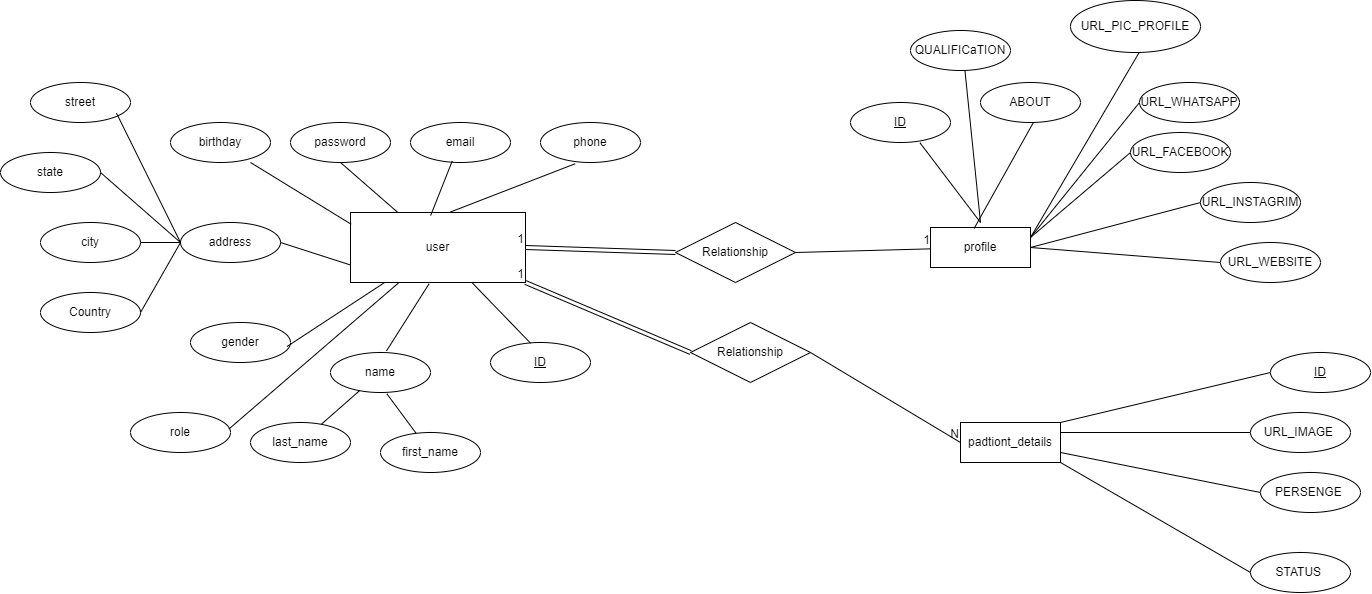

The diagram above was exported from draw.io. Its source (the exported page's mxGraphModel, read from the mxfile embedded in the PNG):
<mxGraphModel dx="1848" dy="1004" grid="1" gridSize="10" guides="1" tooltips="1" connect="1" arrows="1" fold="1" page="1" pageScale="0.01" pageWidth="850" pageHeight="1100" math="0" shadow="0" extFonts="Permanent Marker^https://fonts.googleapis.com/css?family=Permanent+Marker">
  <root>
    <mxCell id="0" />
    <mxCell id="1" parent="0" />
    <mxCell id="b_XB5YI2eUqqzeUNhecL-2" value="user" style="whiteSpace=wrap;html=1;align=center;" parent="1" vertex="1">
      <mxGeometry x="100" y="160" width="175" height="70" as="geometry" />
    </mxCell>
    <mxCell id="b_XB5YI2eUqqzeUNhecL-3" value="profile" style="whiteSpace=wrap;html=1;align=center;" parent="1" vertex="1">
      <mxGeometry x="680" y="175" width="100" height="40" as="geometry" />
    </mxCell>
    <mxCell id="b_XB5YI2eUqqzeUNhecL-4" value="padtiont_details" style="whiteSpace=wrap;html=1;align=center;" parent="1" vertex="1">
      <mxGeometry x="710" y="370" width="100" height="40" as="geometry" />
    </mxCell>
    <mxCell id="J2yaaol_sce2eURwtefv-1" value="ID" style="ellipse;whiteSpace=wrap;html=1;align=center;fontStyle=4;" vertex="1" parent="1">
      <mxGeometry x="240" y="290" width="100" height="40" as="geometry" />
    </mxCell>
    <mxCell id="J2yaaol_sce2eURwtefv-3" value="name" style="ellipse;whiteSpace=wrap;html=1;align=center;" vertex="1" parent="1">
      <mxGeometry x="80" y="300" width="100" height="40" as="geometry" />
    </mxCell>
    <mxCell id="J2yaaol_sce2eURwtefv-4" value="first_name" style="ellipse;whiteSpace=wrap;html=1;align=center;" vertex="1" parent="1">
      <mxGeometry x="130" y="380" width="100" height="40" as="geometry" />
    </mxCell>
    <mxCell id="J2yaaol_sce2eURwtefv-5" value="last_name" style="ellipse;whiteSpace=wrap;html=1;align=center;" vertex="1" parent="1">
      <mxGeometry y="370" width="100" height="40" as="geometry" />
    </mxCell>
    <mxCell id="J2yaaol_sce2eURwtefv-6" value="gender" style="ellipse;whiteSpace=wrap;html=1;align=center;" vertex="1" parent="1">
      <mxGeometry x="-60" y="270" width="100" height="40" as="geometry" />
    </mxCell>
    <mxCell id="J2yaaol_sce2eURwtefv-7" value="phone" style="ellipse;whiteSpace=wrap;html=1;align=center;" vertex="1" parent="1">
      <mxGeometry x="290" y="70" width="100" height="40" as="geometry" />
    </mxCell>
    <mxCell id="J2yaaol_sce2eURwtefv-8" value="birthday" style="ellipse;whiteSpace=wrap;html=1;align=center;" vertex="1" parent="1">
      <mxGeometry x="-80" y="70" width="100" height="40" as="geometry" />
    </mxCell>
    <mxCell id="J2yaaol_sce2eURwtefv-9" value="address" style="ellipse;whiteSpace=wrap;html=1;align=center;" vertex="1" parent="1">
      <mxGeometry x="-70" y="170" width="100" height="40" as="geometry" />
    </mxCell>
    <mxCell id="J2yaaol_sce2eURwtefv-10" value="Country" style="ellipse;whiteSpace=wrap;html=1;align=center;" vertex="1" parent="1">
      <mxGeometry x="-210" y="240" width="100" height="40" as="geometry" />
    </mxCell>
    <mxCell id="J2yaaol_sce2eURwtefv-11" value="city" style="ellipse;whiteSpace=wrap;html=1;align=center;" vertex="1" parent="1">
      <mxGeometry x="-210" y="170" width="100" height="40" as="geometry" />
    </mxCell>
    <mxCell id="J2yaaol_sce2eURwtefv-12" value="state" style="ellipse;whiteSpace=wrap;html=1;align=center;" vertex="1" parent="1">
      <mxGeometry x="-250" y="100" width="100" height="40" as="geometry" />
    </mxCell>
    <mxCell id="J2yaaol_sce2eURwtefv-13" value="street" style="ellipse;whiteSpace=wrap;html=1;align=center;" vertex="1" parent="1">
      <mxGeometry x="-220" y="30" width="100" height="40" as="geometry" />
    </mxCell>
    <mxCell id="J2yaaol_sce2eURwtefv-14" value="email" style="ellipse;whiteSpace=wrap;html=1;align=center;" vertex="1" parent="1">
      <mxGeometry x="160" y="70" width="100" height="40" as="geometry" />
    </mxCell>
    <mxCell id="J2yaaol_sce2eURwtefv-15" value="password" style="ellipse;whiteSpace=wrap;html=1;align=center;" vertex="1" parent="1">
      <mxGeometry x="40" y="70" width="100" height="40" as="geometry" />
    </mxCell>
    <mxCell id="J2yaaol_sce2eURwtefv-16" value="" style="endArrow=none;html=1;rounded=0;entryX=0.401;entryY=0.018;entryDx=0;entryDy=0;entryPerimeter=0;" edge="1" parent="1" source="b_XB5YI2eUqqzeUNhecL-2" target="J2yaaol_sce2eURwtefv-1">
      <mxGeometry relative="1" as="geometry">
        <mxPoint x="60" y="250" as="sourcePoint" />
        <mxPoint x="220" y="250" as="targetPoint" />
      </mxGeometry>
    </mxCell>
    <mxCell id="J2yaaol_sce2eURwtefv-18" value="" style="endArrow=none;html=1;rounded=0;entryX=0.56;entryY=-0.04;entryDx=0;entryDy=0;entryPerimeter=0;exitX=0.449;exitY=1.018;exitDx=0;exitDy=0;exitPerimeter=0;" edge="1" parent="1" source="b_XB5YI2eUqqzeUNhecL-2" target="J2yaaol_sce2eURwtefv-3">
      <mxGeometry relative="1" as="geometry">
        <mxPoint x="160" y="250" as="sourcePoint" />
        <mxPoint x="219" y="311" as="targetPoint" />
      </mxGeometry>
    </mxCell>
    <mxCell id="J2yaaol_sce2eURwtefv-19" value="" style="endArrow=none;html=1;rounded=0;exitX=0.565;exitY=1.037;exitDx=0;exitDy=0;exitPerimeter=0;" edge="1" parent="1" source="J2yaaol_sce2eURwtefv-3" target="J2yaaol_sce2eURwtefv-4">
      <mxGeometry relative="1" as="geometry">
        <mxPoint x="190" y="279" as="sourcePoint" />
        <mxPoint x="249" y="340" as="targetPoint" />
      </mxGeometry>
    </mxCell>
    <mxCell id="J2yaaol_sce2eURwtefv-20" value="" style="endArrow=none;html=1;rounded=0;" edge="1" parent="1" source="J2yaaol_sce2eURwtefv-3" target="J2yaaol_sce2eURwtefv-5">
      <mxGeometry relative="1" as="geometry">
        <mxPoint x="60.5" y="340" as="sourcePoint" />
        <mxPoint x="119.5" y="401" as="targetPoint" />
      </mxGeometry>
    </mxCell>
    <mxCell id="J2yaaol_sce2eURwtefv-21" value="" style="endArrow=none;html=1;rounded=0;exitX=0.965;exitY=0.601;exitDx=0;exitDy=0;exitPerimeter=0;" edge="1" parent="1" source="J2yaaol_sce2eURwtefv-6" target="b_XB5YI2eUqqzeUNhecL-2">
      <mxGeometry relative="1" as="geometry">
        <mxPoint x="-50" y="260" as="sourcePoint" />
        <mxPoint x="110" y="260" as="targetPoint" />
      </mxGeometry>
    </mxCell>
    <mxCell id="J2yaaol_sce2eURwtefv-23" value="" style="endArrow=none;html=1;rounded=0;entryX=0;entryY=0.75;entryDx=0;entryDy=0;exitX=1;exitY=0.5;exitDx=0;exitDy=0;" edge="1" parent="1" source="J2yaaol_sce2eURwtefv-9" target="b_XB5YI2eUqqzeUNhecL-2">
      <mxGeometry relative="1" as="geometry">
        <mxPoint x="-70" y="240" as="sourcePoint" />
        <mxPoint x="90" y="240" as="targetPoint" />
      </mxGeometry>
    </mxCell>
    <mxCell id="J2yaaol_sce2eURwtefv-24" value="" style="endArrow=none;html=1;rounded=0;exitX=1;exitY=0.5;exitDx=0;exitDy=0;entryX=0;entryY=0.5;entryDx=0;entryDy=0;" edge="1" parent="1" source="J2yaaol_sce2eURwtefv-10" target="J2yaaol_sce2eURwtefv-9">
      <mxGeometry relative="1" as="geometry">
        <mxPoint x="-110" y="230" as="sourcePoint" />
        <mxPoint x="50" y="230" as="targetPoint" />
      </mxGeometry>
    </mxCell>
    <mxCell id="J2yaaol_sce2eURwtefv-25" value="" style="endArrow=none;html=1;rounded=0;exitX=1;exitY=0.5;exitDx=0;exitDy=0;entryX=0;entryY=0.5;entryDx=0;entryDy=0;" edge="1" parent="1" source="J2yaaol_sce2eURwtefv-11" target="J2yaaol_sce2eURwtefv-9">
      <mxGeometry relative="1" as="geometry">
        <mxPoint x="-100" y="270" as="sourcePoint" />
        <mxPoint x="-60" y="200" as="targetPoint" />
      </mxGeometry>
    </mxCell>
    <mxCell id="J2yaaol_sce2eURwtefv-26" value="" style="endArrow=none;html=1;rounded=0;exitX=1;exitY=0.5;exitDx=0;exitDy=0;entryX=0;entryY=0.5;entryDx=0;entryDy=0;" edge="1" parent="1" source="J2yaaol_sce2eURwtefv-12" target="J2yaaol_sce2eURwtefv-9">
      <mxGeometry relative="1" as="geometry">
        <mxPoint x="-90" y="280" as="sourcePoint" />
        <mxPoint x="-50" y="210" as="targetPoint" />
      </mxGeometry>
    </mxCell>
    <mxCell id="J2yaaol_sce2eURwtefv-27" value="" style="endArrow=none;html=1;rounded=0;exitX=0.86;exitY=0.768;exitDx=0;exitDy=0;exitPerimeter=0;entryX=0;entryY=0.5;entryDx=0;entryDy=0;" edge="1" parent="1" source="J2yaaol_sce2eURwtefv-13" target="J2yaaol_sce2eURwtefv-9">
      <mxGeometry relative="1" as="geometry">
        <mxPoint x="-80" y="290" as="sourcePoint" />
        <mxPoint x="-70" y="180" as="targetPoint" />
      </mxGeometry>
    </mxCell>
    <mxCell id="J2yaaol_sce2eURwtefv-28" value="" style="endArrow=none;html=1;rounded=0;exitX=0.8;exitY=1;exitDx=0;exitDy=0;entryX=0.004;entryY=0.168;entryDx=0;entryDy=0;entryPerimeter=0;exitPerimeter=0;" edge="1" parent="1" source="J2yaaol_sce2eURwtefv-8" target="b_XB5YI2eUqqzeUNhecL-2">
      <mxGeometry relative="1" as="geometry">
        <mxPoint x="-70" y="300" as="sourcePoint" />
        <mxPoint x="-30" y="230" as="targetPoint" />
      </mxGeometry>
    </mxCell>
    <mxCell id="J2yaaol_sce2eURwtefv-29" value="" style="endArrow=none;html=1;rounded=0;exitX=0.5;exitY=1;exitDx=0;exitDy=0;" edge="1" parent="1" source="J2yaaol_sce2eURwtefv-15" target="b_XB5YI2eUqqzeUNhecL-2">
      <mxGeometry relative="1" as="geometry">
        <mxPoint x="90" y="130" as="sourcePoint" />
        <mxPoint x="250" y="130" as="targetPoint" />
      </mxGeometry>
    </mxCell>
    <mxCell id="J2yaaol_sce2eURwtefv-30" value="" style="endArrow=none;html=1;rounded=0;exitX=0.417;exitY=0.967;exitDx=0;exitDy=0;exitPerimeter=0;entryX=0.458;entryY=0.043;entryDx=0;entryDy=0;entryPerimeter=0;" edge="1" parent="1" source="J2yaaol_sce2eURwtefv-14" target="b_XB5YI2eUqqzeUNhecL-2">
      <mxGeometry relative="1" as="geometry">
        <mxPoint x="200" y="130" as="sourcePoint" />
        <mxPoint x="360" y="130" as="targetPoint" />
      </mxGeometry>
    </mxCell>
    <mxCell id="J2yaaol_sce2eURwtefv-31" value="" style="endArrow=none;html=1;rounded=0;exitX=0.347;exitY=1.031;exitDx=0;exitDy=0;exitPerimeter=0;entryX=0.572;entryY=-0.008;entryDx=0;entryDy=0;entryPerimeter=0;" edge="1" parent="1" source="J2yaaol_sce2eURwtefv-7" target="b_XB5YI2eUqqzeUNhecL-2">
      <mxGeometry relative="1" as="geometry">
        <mxPoint x="300" y="130" as="sourcePoint" />
        <mxPoint x="460" y="130" as="targetPoint" />
      </mxGeometry>
    </mxCell>
    <mxCell id="J2yaaol_sce2eURwtefv-32" value="Relationship" style="shape=rhombus;perimeter=rhombusPerimeter;whiteSpace=wrap;html=1;align=center;" vertex="1" parent="1">
      <mxGeometry x="425" y="170" width="120" height="60" as="geometry" />
    </mxCell>
    <mxCell id="J2yaaol_sce2eURwtefv-36" value="" style="shape=link;html=1;rounded=0;exitX=0;exitY=0.5;exitDx=0;exitDy=0;entryX=1;entryY=0.5;entryDx=0;entryDy=0;" edge="1" parent="1" source="J2yaaol_sce2eURwtefv-32" target="b_XB5YI2eUqqzeUNhecL-2">
      <mxGeometry relative="1" as="geometry">
        <mxPoint x="390" y="320" as="sourcePoint" />
        <mxPoint x="550" y="320" as="targetPoint" />
      </mxGeometry>
    </mxCell>
    <mxCell id="J2yaaol_sce2eURwtefv-37" value="1" style="resizable=0;html=1;whiteSpace=wrap;align=right;verticalAlign=bottom;" connectable="0" vertex="1" parent="J2yaaol_sce2eURwtefv-36">
      <mxGeometry x="1" relative="1" as="geometry" />
    </mxCell>
    <mxCell id="J2yaaol_sce2eURwtefv-40" value="" style="endArrow=none;html=1;rounded=0;exitX=1;exitY=0.5;exitDx=0;exitDy=0;" edge="1" parent="1" source="J2yaaol_sce2eURwtefv-32" target="b_XB5YI2eUqqzeUNhecL-3">
      <mxGeometry relative="1" as="geometry">
        <mxPoint x="520" y="300" as="sourcePoint" />
        <mxPoint x="680" y="300" as="targetPoint" />
      </mxGeometry>
    </mxCell>
    <mxCell id="J2yaaol_sce2eURwtefv-41" value="1" style="resizable=0;html=1;whiteSpace=wrap;align=right;verticalAlign=bottom;" connectable="0" vertex="1" parent="J2yaaol_sce2eURwtefv-40">
      <mxGeometry x="1" relative="1" as="geometry" />
    </mxCell>
    <mxCell id="J2yaaol_sce2eURwtefv-42" value="Relationship" style="shape=rhombus;perimeter=rhombusPerimeter;whiteSpace=wrap;html=1;align=center;" vertex="1" parent="1">
      <mxGeometry x="440" y="270" width="120" height="60" as="geometry" />
    </mxCell>
    <mxCell id="J2yaaol_sce2eURwtefv-47" value="" style="endArrow=none;html=1;rounded=0;exitX=1;exitY=0.5;exitDx=0;exitDy=0;entryX=0;entryY=0.5;entryDx=0;entryDy=0;" edge="1" parent="1" source="J2yaaol_sce2eURwtefv-42" target="b_XB5YI2eUqqzeUNhecL-4">
      <mxGeometry relative="1" as="geometry">
        <mxPoint x="310" y="450" as="sourcePoint" />
        <mxPoint x="470" y="450" as="targetPoint" />
      </mxGeometry>
    </mxCell>
    <mxCell id="J2yaaol_sce2eURwtefv-48" value="N" style="resizable=0;html=1;whiteSpace=wrap;align=right;verticalAlign=bottom;" connectable="0" vertex="1" parent="J2yaaol_sce2eURwtefv-47">
      <mxGeometry x="1" relative="1" as="geometry" />
    </mxCell>
    <mxCell id="J2yaaol_sce2eURwtefv-49" value="" style="shape=link;html=1;rounded=0;exitX=0;exitY=0.5;exitDx=0;exitDy=0;entryX=1;entryY=1;entryDx=0;entryDy=0;" edge="1" parent="1" source="J2yaaol_sce2eURwtefv-42" target="b_XB5YI2eUqqzeUNhecL-2">
      <mxGeometry relative="1" as="geometry">
        <mxPoint x="300" y="400" as="sourcePoint" />
        <mxPoint x="460" y="400" as="targetPoint" />
      </mxGeometry>
    </mxCell>
    <mxCell id="J2yaaol_sce2eURwtefv-50" value="1" style="resizable=0;html=1;whiteSpace=wrap;align=right;verticalAlign=bottom;" connectable="0" vertex="1" parent="J2yaaol_sce2eURwtefv-49">
      <mxGeometry x="1" relative="1" as="geometry" />
    </mxCell>
    <mxCell id="J2yaaol_sce2eURwtefv-51" value="role" style="ellipse;whiteSpace=wrap;html=1;align=center;" vertex="1" parent="1">
      <mxGeometry x="-120" y="360" width="100" height="40" as="geometry" />
    </mxCell>
    <mxCell id="J2yaaol_sce2eURwtefv-52" value="" style="endArrow=none;html=1;rounded=0;exitX=0.986;exitY=0.409;exitDx=0;exitDy=0;exitPerimeter=0;entryX=0.279;entryY=0.996;entryDx=0;entryDy=0;entryPerimeter=0;" edge="1" parent="1" source="J2yaaol_sce2eURwtefv-51" target="b_XB5YI2eUqqzeUNhecL-2">
      <mxGeometry relative="1" as="geometry">
        <mxPoint x="-60" y="470" as="sourcePoint" />
        <mxPoint x="100" y="470" as="targetPoint" />
      </mxGeometry>
    </mxCell>
    <mxCell id="J2yaaol_sce2eURwtefv-53" value="ID" style="ellipse;whiteSpace=wrap;html=1;align=center;fontStyle=4;" vertex="1" parent="1">
      <mxGeometry x="600" y="50" width="100" height="40" as="geometry" />
    </mxCell>
    <mxCell id="J2yaaol_sce2eURwtefv-54" value="" style="endArrow=none;html=1;rounded=0;exitX=0.694;exitY=1.005;exitDx=0;exitDy=0;exitPerimeter=0;" edge="1" parent="1" source="J2yaaol_sce2eURwtefv-53">
      <mxGeometry relative="1" as="geometry">
        <mxPoint x="510" y="110" as="sourcePoint" />
        <mxPoint x="730" y="170" as="targetPoint" />
      </mxGeometry>
    </mxCell>
    <mxCell id="J2yaaol_sce2eURwtefv-56" value="" style="endArrow=none;html=1;rounded=0;exitX=0.542;exitY=0.941;exitDx=0;exitDy=0;exitPerimeter=0;entryX=0.437;entryY=0.021;entryDx=0;entryDy=0;entryPerimeter=0;" edge="1" parent="1" source="J2yaaol_sce2eURwtefv-57" target="b_XB5YI2eUqqzeUNhecL-3">
      <mxGeometry relative="1" as="geometry">
        <mxPoint x="789.4000000000001" y="78.19999999999993" as="sourcePoint" />
        <mxPoint x="720" y="170" as="targetPoint" />
      </mxGeometry>
    </mxCell>
    <mxCell id="J2yaaol_sce2eURwtefv-57" value="ABOUT" style="ellipse;whiteSpace=wrap;html=1;align=center;" vertex="1" parent="1">
      <mxGeometry x="730" y="30" width="100" height="40" as="geometry" />
    </mxCell>
    <mxCell id="J2yaaol_sce2eURwtefv-58" value="" style="endArrow=none;html=1;rounded=0;exitX=0.542;exitY=0.941;exitDx=0;exitDy=0;exitPerimeter=0;" edge="1" parent="1" source="J2yaaol_sce2eURwtefv-59">
      <mxGeometry relative="1" as="geometry">
        <mxPoint x="915.4000000000001" y="108.19999999999993" as="sourcePoint" />
        <mxPoint x="730" y="170" as="targetPoint" />
      </mxGeometry>
    </mxCell>
    <mxCell id="J2yaaol_sce2eURwtefv-59" value="QUALIFICaTION" style="ellipse;whiteSpace=wrap;html=1;align=center;" vertex="1" parent="1">
      <mxGeometry x="660" y="-22" width="100" height="40" as="geometry" />
    </mxCell>
    <mxCell id="J2yaaol_sce2eURwtefv-61" value="" style="endArrow=none;html=1;rounded=0;exitX=0;exitY=0.5;exitDx=0;exitDy=0;entryX=1;entryY=0.5;entryDx=0;entryDy=0;" edge="1" parent="1" source="J2yaaol_sce2eURwtefv-62" target="b_XB5YI2eUqqzeUNhecL-3">
      <mxGeometry relative="1" as="geometry">
        <mxPoint x="955.4000000000001" y="192.19999999999993" as="sourcePoint" />
        <mxPoint x="890" y="290" as="targetPoint" />
      </mxGeometry>
    </mxCell>
    <mxCell id="J2yaaol_sce2eURwtefv-62" value="URL_WEBSITE" style="ellipse;whiteSpace=wrap;html=1;align=center;" vertex="1" parent="1">
      <mxGeometry x="970" y="190" width="100" height="40" as="geometry" />
    </mxCell>
    <mxCell id="J2yaaol_sce2eURwtefv-63" value="" style="endArrow=none;html=1;rounded=0;exitX=0;exitY=0.5;exitDx=0;exitDy=0;entryX=1;entryY=0.25;entryDx=0;entryDy=0;" edge="1" parent="1" source="J2yaaol_sce2eURwtefv-64" target="b_XB5YI2eUqqzeUNhecL-3">
      <mxGeometry relative="1" as="geometry">
        <mxPoint x="935.4000000000001" y="128.19999999999993" as="sourcePoint" />
        <mxPoint x="870" y="226" as="targetPoint" />
      </mxGeometry>
    </mxCell>
    <mxCell id="J2yaaol_sce2eURwtefv-64" value="URL_FACEBOOK" style="ellipse;whiteSpace=wrap;html=1;align=center;" vertex="1" parent="1">
      <mxGeometry x="880" y="80" width="100" height="40" as="geometry" />
    </mxCell>
    <mxCell id="J2yaaol_sce2eURwtefv-65" value="" style="endArrow=none;html=1;rounded=0;exitX=0.542;exitY=0.941;exitDx=0;exitDy=0;exitPerimeter=0;entryX=1;entryY=0.25;entryDx=0;entryDy=0;" edge="1" parent="1" source="J2yaaol_sce2eURwtefv-66" target="b_XB5YI2eUqqzeUNhecL-3">
      <mxGeometry relative="1" as="geometry">
        <mxPoint x="945.4000000000001" y="138.19999999999993" as="sourcePoint" />
        <mxPoint x="880" y="236" as="targetPoint" />
      </mxGeometry>
    </mxCell>
    <mxCell id="J2yaaol_sce2eURwtefv-66" value="URL_PIC_PROFILE" style="ellipse;whiteSpace=wrap;html=1;align=center;" vertex="1" parent="1">
      <mxGeometry x="820" y="-52" width="130" height="52" as="geometry" />
    </mxCell>
    <mxCell id="J2yaaol_sce2eURwtefv-67" value="" style="endArrow=none;html=1;rounded=0;exitX=0;exitY=0.5;exitDx=0;exitDy=0;entryX=1;entryY=0.25;entryDx=0;entryDy=0;" edge="1" parent="1" source="J2yaaol_sce2eURwtefv-68" target="b_XB5YI2eUqqzeUNhecL-3">
      <mxGeometry relative="1" as="geometry">
        <mxPoint x="955.4000000000001" y="148.19999999999993" as="sourcePoint" />
        <mxPoint x="890" y="246" as="targetPoint" />
      </mxGeometry>
    </mxCell>
    <mxCell id="J2yaaol_sce2eURwtefv-68" value="URL_WHATSAPP" style="ellipse;whiteSpace=wrap;html=1;align=center;" vertex="1" parent="1">
      <mxGeometry x="889" y="30" width="100" height="40" as="geometry" />
    </mxCell>
    <mxCell id="J2yaaol_sce2eURwtefv-69" value="" style="endArrow=none;html=1;rounded=0;exitX=0;exitY=0.5;exitDx=0;exitDy=0;entryX=1;entryY=0.5;entryDx=0;entryDy=0;" edge="1" parent="1" source="J2yaaol_sce2eURwtefv-70" target="b_XB5YI2eUqqzeUNhecL-3">
      <mxGeometry relative="1" as="geometry">
        <mxPoint x="948.4000000000001" y="295.19999999999993" as="sourcePoint" />
        <mxPoint x="883" y="393" as="targetPoint" />
      </mxGeometry>
    </mxCell>
    <mxCell id="J2yaaol_sce2eURwtefv-70" value="URL_INSTAGRIM" style="ellipse;whiteSpace=wrap;html=1;align=center;" vertex="1" parent="1">
      <mxGeometry x="950" y="130" width="100" height="40" as="geometry" />
    </mxCell>
    <mxCell id="J2yaaol_sce2eURwtefv-71" value="" style="endArrow=none;html=1;rounded=0;exitX=0;exitY=0.5;exitDx=0;exitDy=0;entryX=1;entryY=0;entryDx=0;entryDy=0;" edge="1" parent="1" source="J2yaaol_sce2eURwtefv-79" target="b_XB5YI2eUqqzeUNhecL-4">
      <mxGeometry relative="1" as="geometry">
        <mxPoint x="1000" y="330" as="sourcePoint" />
        <mxPoint x="810" y="315" as="targetPoint" />
      </mxGeometry>
    </mxCell>
    <mxCell id="J2yaaol_sce2eURwtefv-73" value="" style="endArrow=none;html=1;rounded=0;exitX=0;exitY=0.5;exitDx=0;exitDy=0;entryX=1;entryY=0.25;entryDx=0;entryDy=0;" edge="1" parent="1" source="J2yaaol_sce2eURwtefv-74" target="b_XB5YI2eUqqzeUNhecL-4">
      <mxGeometry relative="1" as="geometry">
        <mxPoint x="985.4000000000001" y="362.19999999999993" as="sourcePoint" />
        <mxPoint x="810" y="365" as="targetPoint" />
      </mxGeometry>
    </mxCell>
    <mxCell id="J2yaaol_sce2eURwtefv-74" value="URL_IMAGE&amp;nbsp;" style="ellipse;whiteSpace=wrap;html=1;align=center;" vertex="1" parent="1">
      <mxGeometry x="1000" y="360" width="100" height="40" as="geometry" />
    </mxCell>
    <mxCell id="J2yaaol_sce2eURwtefv-75" value="" style="endArrow=none;html=1;rounded=0;exitX=0;exitY=0.5;exitDx=0;exitDy=0;entryX=1;entryY=0.75;entryDx=0;entryDy=0;" edge="1" parent="1" source="J2yaaol_sce2eURwtefv-76" target="b_XB5YI2eUqqzeUNhecL-4">
      <mxGeometry relative="1" as="geometry">
        <mxPoint x="995.4000000000001" y="422.19999999999993" as="sourcePoint" />
        <mxPoint x="820" y="425" as="targetPoint" />
      </mxGeometry>
    </mxCell>
    <mxCell id="J2yaaol_sce2eURwtefv-76" value="PERSENGE&amp;nbsp;" style="ellipse;whiteSpace=wrap;html=1;align=center;" vertex="1" parent="1">
      <mxGeometry x="1010" y="420" width="100" height="40" as="geometry" />
    </mxCell>
    <mxCell id="J2yaaol_sce2eURwtefv-77" value="" style="endArrow=none;html=1;rounded=0;exitX=0;exitY=0.5;exitDx=0;exitDy=0;entryX=1;entryY=1;entryDx=0;entryDy=0;" edge="1" parent="1" source="J2yaaol_sce2eURwtefv-78" target="b_XB5YI2eUqqzeUNhecL-4">
      <mxGeometry relative="1" as="geometry">
        <mxPoint x="985.4000000000001" y="502.19999999999993" as="sourcePoint" />
        <mxPoint x="810" y="505" as="targetPoint" />
      </mxGeometry>
    </mxCell>
    <mxCell id="J2yaaol_sce2eURwtefv-78" value="STATUS&amp;nbsp;" style="ellipse;whiteSpace=wrap;html=1;align=center;" vertex="1" parent="1">
      <mxGeometry x="1000" y="500" width="100" height="40" as="geometry" />
    </mxCell>
    <mxCell id="J2yaaol_sce2eURwtefv-79" value="ID" style="ellipse;whiteSpace=wrap;html=1;align=center;fontStyle=4;" vertex="1" parent="1">
      <mxGeometry x="1020" y="300" width="100" height="40" as="geometry" />
    </mxCell>
  </root>
</mxGraphModel>